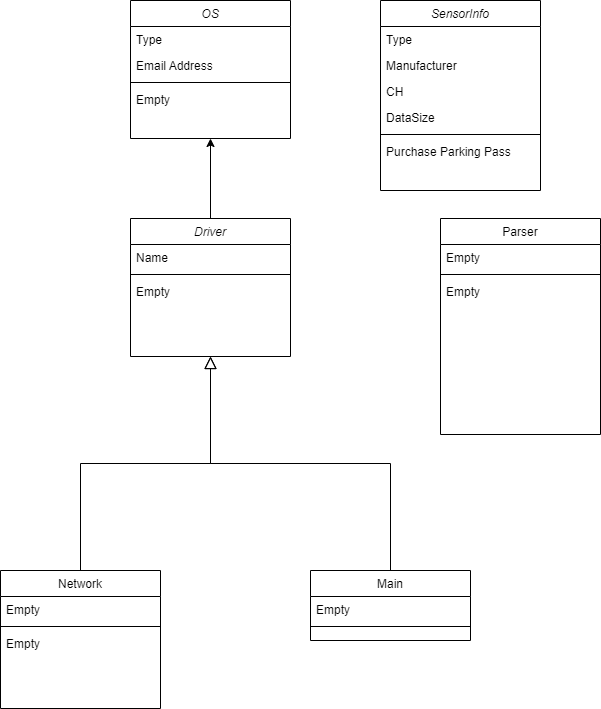

The diagram above was exported from draw.io. Its source (the exported page's mxGraphModel, read from the mxfile embedded in the PNG):
<mxGraphModel dx="1376" dy="763" grid="1" gridSize="10" guides="1" tooltips="1" connect="1" arrows="1" fold="1" page="1" pageScale="1" pageWidth="827" pageHeight="1169" background="#ffffff" math="0" shadow="0">
  <root>
    <mxCell id="WIyWlLk6GJQsqaUBKTNV-0" />
    <mxCell id="WIyWlLk6GJQsqaUBKTNV-1" parent="WIyWlLk6GJQsqaUBKTNV-0" />
    <mxCell id="g2fXBZuT6-_JgruHeNDw-6" value="" style="edgeStyle=orthogonalEdgeStyle;rounded=0;orthogonalLoop=1;jettySize=auto;html=1;" parent="WIyWlLk6GJQsqaUBKTNV-1" source="zkfFHV4jXpPFQw0GAbJ--0" target="g2fXBZuT6-_JgruHeNDw-0" edge="1">
      <mxGeometry relative="1" as="geometry" />
    </mxCell>
    <mxCell id="zkfFHV4jXpPFQw0GAbJ--0" value="Driver" style="swimlane;fontStyle=2;align=center;verticalAlign=top;childLayout=stackLayout;horizontal=1;startSize=26;horizontalStack=0;resizeParent=1;resizeLast=0;collapsible=1;marginBottom=0;rounded=0;shadow=0;strokeWidth=1;" parent="WIyWlLk6GJQsqaUBKTNV-1" vertex="1">
      <mxGeometry x="250" y="258" width="160" height="138" as="geometry">
        <mxRectangle x="230" y="140" width="160" height="26" as="alternateBounds" />
      </mxGeometry>
    </mxCell>
    <mxCell id="zkfFHV4jXpPFQw0GAbJ--1" value="Name" style="text;align=left;verticalAlign=top;spacingLeft=4;spacingRight=4;overflow=hidden;rotatable=0;points=[[0,0.5],[1,0.5]];portConstraint=eastwest;" parent="zkfFHV4jXpPFQw0GAbJ--0" vertex="1">
      <mxGeometry y="26" width="160" height="26" as="geometry" />
    </mxCell>
    <mxCell id="zkfFHV4jXpPFQw0GAbJ--4" value="" style="line;html=1;strokeWidth=1;align=left;verticalAlign=middle;spacingTop=-1;spacingLeft=3;spacingRight=3;rotatable=0;labelPosition=right;points=[];portConstraint=eastwest;" parent="zkfFHV4jXpPFQw0GAbJ--0" vertex="1">
      <mxGeometry y="52" width="160" height="8" as="geometry" />
    </mxCell>
    <mxCell id="zkfFHV4jXpPFQw0GAbJ--5" value="Empty" style="text;align=left;verticalAlign=top;spacingLeft=4;spacingRight=4;overflow=hidden;rotatable=0;points=[[0,0.5],[1,0.5]];portConstraint=eastwest;" parent="zkfFHV4jXpPFQw0GAbJ--0" vertex="1">
      <mxGeometry y="60" width="160" height="26" as="geometry" />
    </mxCell>
    <mxCell id="zkfFHV4jXpPFQw0GAbJ--6" value="Network" style="swimlane;fontStyle=0;align=center;verticalAlign=top;childLayout=stackLayout;horizontal=1;startSize=26;horizontalStack=0;resizeParent=1;resizeLast=0;collapsible=1;marginBottom=0;rounded=0;shadow=0;strokeWidth=1;" parent="WIyWlLk6GJQsqaUBKTNV-1" vertex="1">
      <mxGeometry x="120" y="610" width="160" height="138" as="geometry">
        <mxRectangle x="130" y="380" width="160" height="26" as="alternateBounds" />
      </mxGeometry>
    </mxCell>
    <mxCell id="zkfFHV4jXpPFQw0GAbJ--7" value="Empty" style="text;align=left;verticalAlign=top;spacingLeft=4;spacingRight=4;overflow=hidden;rotatable=0;points=[[0,0.5],[1,0.5]];portConstraint=eastwest;" parent="zkfFHV4jXpPFQw0GAbJ--6" vertex="1">
      <mxGeometry y="26" width="160" height="26" as="geometry" />
    </mxCell>
    <mxCell id="zkfFHV4jXpPFQw0GAbJ--9" value="" style="line;html=1;strokeWidth=1;align=left;verticalAlign=middle;spacingTop=-1;spacingLeft=3;spacingRight=3;rotatable=0;labelPosition=right;points=[];portConstraint=eastwest;" parent="zkfFHV4jXpPFQw0GAbJ--6" vertex="1">
      <mxGeometry y="52" width="160" height="8" as="geometry" />
    </mxCell>
    <mxCell id="zkfFHV4jXpPFQw0GAbJ--11" value="Empty" style="text;align=left;verticalAlign=top;spacingLeft=4;spacingRight=4;overflow=hidden;rotatable=0;points=[[0,0.5],[1,0.5]];portConstraint=eastwest;" parent="zkfFHV4jXpPFQw0GAbJ--6" vertex="1">
      <mxGeometry y="60" width="160" height="26" as="geometry" />
    </mxCell>
    <mxCell id="zkfFHV4jXpPFQw0GAbJ--12" value="" style="endArrow=block;endSize=10;endFill=0;shadow=0;strokeWidth=1;rounded=0;edgeStyle=elbowEdgeStyle;elbow=vertical;" parent="WIyWlLk6GJQsqaUBKTNV-1" source="zkfFHV4jXpPFQw0GAbJ--6" target="zkfFHV4jXpPFQw0GAbJ--0" edge="1">
      <mxGeometry width="160" relative="1" as="geometry">
        <mxPoint x="230" y="341" as="sourcePoint" />
        <mxPoint x="230" y="341" as="targetPoint" />
      </mxGeometry>
    </mxCell>
    <mxCell id="zkfFHV4jXpPFQw0GAbJ--13" value="Main" style="swimlane;fontStyle=0;align=center;verticalAlign=top;childLayout=stackLayout;horizontal=1;startSize=26;horizontalStack=0;resizeParent=1;resizeLast=0;collapsible=1;marginBottom=0;rounded=0;shadow=0;strokeWidth=1;" parent="WIyWlLk6GJQsqaUBKTNV-1" vertex="1">
      <mxGeometry x="430" y="610" width="160" height="70" as="geometry">
        <mxRectangle x="340" y="380" width="170" height="26" as="alternateBounds" />
      </mxGeometry>
    </mxCell>
    <mxCell id="zkfFHV4jXpPFQw0GAbJ--14" value="Empty" style="text;align=left;verticalAlign=top;spacingLeft=4;spacingRight=4;overflow=hidden;rotatable=0;points=[[0,0.5],[1,0.5]];portConstraint=eastwest;" parent="zkfFHV4jXpPFQw0GAbJ--13" vertex="1">
      <mxGeometry y="26" width="160" height="26" as="geometry" />
    </mxCell>
    <mxCell id="zkfFHV4jXpPFQw0GAbJ--15" value="" style="line;html=1;strokeWidth=1;align=left;verticalAlign=middle;spacingTop=-1;spacingLeft=3;spacingRight=3;rotatable=0;labelPosition=right;points=[];portConstraint=eastwest;" parent="zkfFHV4jXpPFQw0GAbJ--13" vertex="1">
      <mxGeometry y="52" width="160" height="8" as="geometry" />
    </mxCell>
    <mxCell id="zkfFHV4jXpPFQw0GAbJ--16" value="" style="endArrow=block;endSize=10;endFill=0;shadow=0;strokeWidth=1;rounded=0;edgeStyle=elbowEdgeStyle;elbow=vertical;" parent="WIyWlLk6GJQsqaUBKTNV-1" source="zkfFHV4jXpPFQw0GAbJ--13" target="zkfFHV4jXpPFQw0GAbJ--0" edge="1">
      <mxGeometry width="160" relative="1" as="geometry">
        <mxPoint x="240" y="511" as="sourcePoint" />
        <mxPoint x="340" y="409" as="targetPoint" />
      </mxGeometry>
    </mxCell>
    <mxCell id="zkfFHV4jXpPFQw0GAbJ--17" value="Parser" style="swimlane;fontStyle=0;align=center;verticalAlign=top;childLayout=stackLayout;horizontal=1;startSize=26;horizontalStack=0;resizeParent=1;resizeLast=0;collapsible=1;marginBottom=0;rounded=0;shadow=0;strokeWidth=1;" parent="WIyWlLk6GJQsqaUBKTNV-1" vertex="1">
      <mxGeometry x="560" y="258" width="160" height="216" as="geometry">
        <mxRectangle x="550" y="140" width="160" height="26" as="alternateBounds" />
      </mxGeometry>
    </mxCell>
    <mxCell id="zkfFHV4jXpPFQw0GAbJ--18" value="Empty" style="text;align=left;verticalAlign=top;spacingLeft=4;spacingRight=4;overflow=hidden;rotatable=0;points=[[0,0.5],[1,0.5]];portConstraint=eastwest;" parent="zkfFHV4jXpPFQw0GAbJ--17" vertex="1">
      <mxGeometry y="26" width="160" height="26" as="geometry" />
    </mxCell>
    <mxCell id="zkfFHV4jXpPFQw0GAbJ--23" value="" style="line;html=1;strokeWidth=1;align=left;verticalAlign=middle;spacingTop=-1;spacingLeft=3;spacingRight=3;rotatable=0;labelPosition=right;points=[];portConstraint=eastwest;" parent="zkfFHV4jXpPFQw0GAbJ--17" vertex="1">
      <mxGeometry y="52" width="160" height="8" as="geometry" />
    </mxCell>
    <mxCell id="zkfFHV4jXpPFQw0GAbJ--24" value="Empty" style="text;align=left;verticalAlign=top;spacingLeft=4;spacingRight=4;overflow=hidden;rotatable=0;points=[[0,0.5],[1,0.5]];portConstraint=eastwest;" parent="zkfFHV4jXpPFQw0GAbJ--17" vertex="1">
      <mxGeometry y="60" width="160" height="26" as="geometry" />
    </mxCell>
    <mxCell id="g2fXBZuT6-_JgruHeNDw-0" value="OS" style="swimlane;fontStyle=2;align=center;verticalAlign=top;childLayout=stackLayout;horizontal=1;startSize=26;horizontalStack=0;resizeParent=1;resizeLast=0;collapsible=1;marginBottom=0;rounded=0;shadow=0;strokeWidth=1;" parent="WIyWlLk6GJQsqaUBKTNV-1" vertex="1">
      <mxGeometry x="250" y="40" width="160" height="138" as="geometry">
        <mxRectangle x="250" y="12" width="160" height="26" as="alternateBounds" />
      </mxGeometry>
    </mxCell>
    <mxCell id="g2fXBZuT6-_JgruHeNDw-1" value="Type" style="text;align=left;verticalAlign=top;spacingLeft=4;spacingRight=4;overflow=hidden;rotatable=0;points=[[0,0.5],[1,0.5]];portConstraint=eastwest;" parent="g2fXBZuT6-_JgruHeNDw-0" vertex="1">
      <mxGeometry y="26" width="160" height="26" as="geometry" />
    </mxCell>
    <mxCell id="g2fXBZuT6-_JgruHeNDw-3" value="Email Address" style="text;align=left;verticalAlign=top;spacingLeft=4;spacingRight=4;overflow=hidden;rotatable=0;points=[[0,0.5],[1,0.5]];portConstraint=eastwest;rounded=0;shadow=0;html=0;" parent="g2fXBZuT6-_JgruHeNDw-0" vertex="1">
      <mxGeometry y="52" width="160" height="26" as="geometry" />
    </mxCell>
    <mxCell id="g2fXBZuT6-_JgruHeNDw-4" value="" style="line;html=1;strokeWidth=1;align=left;verticalAlign=middle;spacingTop=-1;spacingLeft=3;spacingRight=3;rotatable=0;labelPosition=right;points=[];portConstraint=eastwest;" parent="g2fXBZuT6-_JgruHeNDw-0" vertex="1">
      <mxGeometry y="78" width="160" height="8" as="geometry" />
    </mxCell>
    <mxCell id="g2fXBZuT6-_JgruHeNDw-5" value="Empty" style="text;align=left;verticalAlign=top;spacingLeft=4;spacingRight=4;overflow=hidden;rotatable=0;points=[[0,0.5],[1,0.5]];portConstraint=eastwest;" parent="g2fXBZuT6-_JgruHeNDw-0" vertex="1">
      <mxGeometry y="86" width="160" height="26" as="geometry" />
    </mxCell>
    <mxCell id="g2fXBZuT6-_JgruHeNDw-7" value="SensorInfo" style="swimlane;fontStyle=2;align=center;verticalAlign=top;childLayout=stackLayout;horizontal=1;startSize=26;horizontalStack=0;resizeParent=1;resizeLast=0;collapsible=1;marginBottom=0;rounded=0;shadow=0;strokeWidth=1;" parent="WIyWlLk6GJQsqaUBKTNV-1" vertex="1">
      <mxGeometry x="500" y="40" width="160" height="190" as="geometry">
        <mxRectangle x="490" y="12" width="160" height="26" as="alternateBounds" />
      </mxGeometry>
    </mxCell>
    <mxCell id="g2fXBZuT6-_JgruHeNDw-8" value="Type" style="text;align=left;verticalAlign=top;spacingLeft=4;spacingRight=4;overflow=hidden;rotatable=0;points=[[0,0.5],[1,0.5]];portConstraint=eastwest;" parent="g2fXBZuT6-_JgruHeNDw-7" vertex="1">
      <mxGeometry y="26" width="160" height="26" as="geometry" />
    </mxCell>
    <mxCell id="g2fXBZuT6-_JgruHeNDw-9" value="Manufacturer" style="text;align=left;verticalAlign=top;spacingLeft=4;spacingRight=4;overflow=hidden;rotatable=0;points=[[0,0.5],[1,0.5]];portConstraint=eastwest;rounded=0;shadow=0;html=0;" parent="g2fXBZuT6-_JgruHeNDw-7" vertex="1">
      <mxGeometry y="52" width="160" height="26" as="geometry" />
    </mxCell>
    <mxCell id="g2fXBZuT6-_JgruHeNDw-13" value="CH" style="text;align=left;verticalAlign=top;spacingLeft=4;spacingRight=4;overflow=hidden;rotatable=0;points=[[0,0.5],[1,0.5]];portConstraint=eastwest;rounded=0;shadow=0;html=0;" parent="g2fXBZuT6-_JgruHeNDw-7" vertex="1">
      <mxGeometry y="78" width="160" height="26" as="geometry" />
    </mxCell>
    <mxCell id="g2fXBZuT6-_JgruHeNDw-14" value="DataSize" style="text;align=left;verticalAlign=top;spacingLeft=4;spacingRight=4;overflow=hidden;rotatable=0;points=[[0,0.5],[1,0.5]];portConstraint=eastwest;rounded=0;shadow=0;html=0;" parent="g2fXBZuT6-_JgruHeNDw-7" vertex="1">
      <mxGeometry y="104" width="160" height="26" as="geometry" />
    </mxCell>
    <mxCell id="g2fXBZuT6-_JgruHeNDw-10" value="" style="line;html=1;strokeWidth=1;align=left;verticalAlign=middle;spacingTop=-1;spacingLeft=3;spacingRight=3;rotatable=0;labelPosition=right;points=[];portConstraint=eastwest;" parent="g2fXBZuT6-_JgruHeNDw-7" vertex="1">
      <mxGeometry y="130" width="160" height="8" as="geometry" />
    </mxCell>
    <mxCell id="g2fXBZuT6-_JgruHeNDw-11" value="Purchase Parking Pass" style="text;align=left;verticalAlign=top;spacingLeft=4;spacingRight=4;overflow=hidden;rotatable=0;points=[[0,0.5],[1,0.5]];portConstraint=eastwest;" parent="g2fXBZuT6-_JgruHeNDw-7" vertex="1">
      <mxGeometry y="138" width="160" height="26" as="geometry" />
    </mxCell>
  </root>
</mxGraphModel>